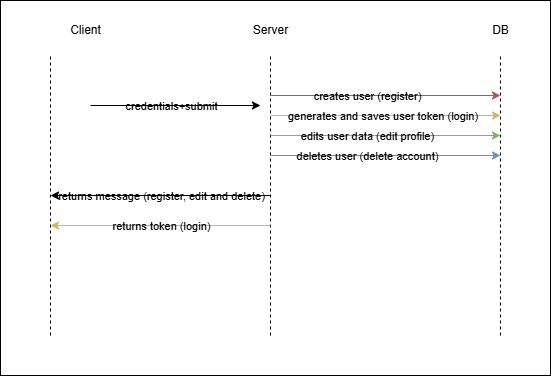

The diagram above was exported from draw.io. Its source (the exported page's mxGraphModel, read from the mxfile embedded in the PNG):
<mxGraphModel dx="574" dy="340" grid="1" gridSize="10" guides="1" tooltips="1" connect="1" arrows="1" fold="1" page="1" pageScale="1" pageWidth="850" pageHeight="1100" math="0" shadow="0">
  <root>
    <mxCell id="0" />
    <mxCell id="1" parent="0" />
    <mxCell id="8" value="" style="rounded=0;whiteSpace=wrap;html=1;" parent="1" vertex="1">
      <mxGeometry x="180" y="45" width="550" height="375" as="geometry" />
    </mxCell>
    <mxCell id="4" value="" style="endArrow=none;dashed=1;html=1;fontColor=light-dark(#000000,#000000);strokeColor=#000000;" parent="1" edge="1">
      <mxGeometry width="50" height="50" relative="1" as="geometry">
        <mxPoint x="230" y="380" as="sourcePoint" />
        <mxPoint x="230" y="100" as="targetPoint" />
      </mxGeometry>
    </mxCell>
    <mxCell id="5" value="Client" style="text;html=1;align=center;verticalAlign=middle;resizable=0;points=[];autosize=1;strokeColor=none;fillColor=none;fontColor=light-dark(#000000,#000000);" parent="1" vertex="1">
      <mxGeometry x="240" y="60" width="50" height="30" as="geometry" />
    </mxCell>
    <mxCell id="6" value="" style="endArrow=none;dashed=1;html=1;fontColor=light-dark(#000000,#000000);strokeColor=#000000;" parent="1" edge="1">
      <mxGeometry width="50" height="50" relative="1" as="geometry">
        <mxPoint x="450" y="380" as="sourcePoint" />
        <mxPoint x="450" y="100" as="targetPoint" />
      </mxGeometry>
    </mxCell>
    <mxCell id="7" value="Server" style="text;html=1;align=center;verticalAlign=middle;resizable=0;points=[];autosize=1;strokeColor=none;fillColor=none;fontColor=light-dark(#000000,#000000);" parent="1" vertex="1">
      <mxGeometry x="420" y="60" width="60" height="30" as="geometry" />
    </mxCell>
    <mxCell id="bndWNxZ0RCNaP6ML6O2z-7" value="" style="endArrow=none;dashed=1;html=1;fontColor=light-dark(#000000,#000000);strokeColor=#000000;" parent="1" edge="1">
      <mxGeometry width="50" height="50" relative="1" as="geometry">
        <mxPoint x="680" y="380" as="sourcePoint" />
        <mxPoint x="680" y="100" as="targetPoint" />
      </mxGeometry>
    </mxCell>
    <mxCell id="bndWNxZ0RCNaP6ML6O2z-8" value="&lt;font style=&quot;&quot;&gt;DB&lt;/font&gt;" style="text;html=1;align=center;verticalAlign=middle;resizable=0;points=[];autosize=1;strokeColor=none;fillColor=none;fontColor=light-dark(#000000,#000000);" parent="1" vertex="1">
      <mxGeometry x="660" y="60" width="40" height="30" as="geometry" />
    </mxCell>
    <mxCell id="bndWNxZ0RCNaP6ML6O2z-11" value="" style="endArrow=classic;html=1;rounded=0;fontColor=light-dark(#000000,#000000);strokeColor=#000000;" parent="1" edge="1">
      <mxGeometry width="50" height="50" relative="1" as="geometry">
        <mxPoint x="270" y="150" as="sourcePoint" />
        <mxPoint x="440" y="150" as="targetPoint" />
      </mxGeometry>
    </mxCell>
    <mxCell id="bndWNxZ0RCNaP6ML6O2z-12" value="credentials+submit" style="edgeLabel;html=1;align=center;verticalAlign=middle;resizable=0;points=[];fontColor=light-dark(#000000,#000000);labelBackgroundColor=none;" parent="bndWNxZ0RCNaP6ML6O2z-11" vertex="1" connectable="0">
      <mxGeometry x="-0.472" relative="1" as="geometry">
        <mxPoint x="35" as="offset" />
      </mxGeometry>
    </mxCell>
    <mxCell id="bndWNxZ0RCNaP6ML6O2z-13" value="" style="endArrow=classic;html=1;rounded=0;fontColor=light-dark(#000000,#000000);strokeColor=#d6b656;fillColor=#fff2cc;" parent="1" edge="1">
      <mxGeometry width="50" height="50" relative="1" as="geometry">
        <mxPoint x="450" y="160" as="sourcePoint" />
        <mxPoint x="680" y="160" as="targetPoint" />
      </mxGeometry>
    </mxCell>
    <mxCell id="bndWNxZ0RCNaP6ML6O2z-14" value="generates and saves user token (login)&amp;nbsp;" style="edgeLabel;html=1;align=center;verticalAlign=middle;resizable=0;points=[];fontColor=light-dark(#000000,#000000);labelBackgroundColor=none;" parent="bndWNxZ0RCNaP6ML6O2z-13" vertex="1" connectable="0">
      <mxGeometry x="-0.472" relative="1" as="geometry">
        <mxPoint x="52" as="offset" />
      </mxGeometry>
    </mxCell>
    <mxCell id="bndWNxZ0RCNaP6ML6O2z-17" value="" style="endArrow=classic;html=1;rounded=0;fontColor=light-dark(#000000,#000000);strokeColor=#000000;" parent="1" edge="1">
      <mxGeometry width="50" height="50" relative="1" as="geometry">
        <mxPoint x="450" y="240" as="sourcePoint" />
        <mxPoint x="230" y="240" as="targetPoint" />
      </mxGeometry>
    </mxCell>
    <mxCell id="bndWNxZ0RCNaP6ML6O2z-18" value="returns message (register, edit and delete)" style="edgeLabel;html=1;align=center;verticalAlign=middle;resizable=0;points=[];fontColor=light-dark(#000000,#000000);labelBackgroundColor=none;" parent="bndWNxZ0RCNaP6ML6O2z-17" vertex="1" connectable="0">
      <mxGeometry x="0.3178" relative="1" as="geometry">
        <mxPoint x="35" as="offset" />
      </mxGeometry>
    </mxCell>
    <mxCell id="9" value="" style="endArrow=classic;html=1;rounded=0;fontColor=light-dark(#000000,#000000);strokeColor=#b85450;fillColor=#f8cecc;" edge="1" parent="1">
      <mxGeometry width="50" height="50" relative="1" as="geometry">
        <mxPoint x="450" y="140" as="sourcePoint" />
        <mxPoint x="680" y="140" as="targetPoint" />
      </mxGeometry>
    </mxCell>
    <mxCell id="10" value="creates user (register)" style="edgeLabel;html=1;align=center;verticalAlign=middle;resizable=0;points=[];fontColor=light-dark(#000000,#000000);labelBackgroundColor=none;" vertex="1" connectable="0" parent="9">
      <mxGeometry x="-0.472" relative="1" as="geometry">
        <mxPoint x="35" as="offset" />
      </mxGeometry>
    </mxCell>
    <mxCell id="11" value="" style="endArrow=classic;html=1;rounded=0;fontColor=light-dark(#000000,#000000);strokeColor=#82b366;fillColor=#d5e8d4;" edge="1" parent="1">
      <mxGeometry width="50" height="50" relative="1" as="geometry">
        <mxPoint x="450" y="180" as="sourcePoint" />
        <mxPoint x="680" y="180" as="targetPoint" />
      </mxGeometry>
    </mxCell>
    <mxCell id="12" value="edits user data (edit profile)" style="edgeLabel;html=1;align=center;verticalAlign=middle;resizable=0;points=[];fontColor=light-dark(#000000,#000000);labelBackgroundColor=none;" vertex="1" connectable="0" parent="11">
      <mxGeometry x="-0.472" relative="1" as="geometry">
        <mxPoint x="35" as="offset" />
      </mxGeometry>
    </mxCell>
    <mxCell id="13" value="" style="endArrow=classic;html=1;rounded=0;fontColor=light-dark(#000000,#000000);strokeColor=#6c8ebf;fillColor=#dae8fc;" edge="1" parent="1">
      <mxGeometry width="50" height="50" relative="1" as="geometry">
        <mxPoint x="450" y="200" as="sourcePoint" />
        <mxPoint x="680" y="200" as="targetPoint" />
      </mxGeometry>
    </mxCell>
    <mxCell id="14" value="deletes user (delete account)" style="edgeLabel;html=1;align=center;verticalAlign=middle;resizable=0;points=[];fontColor=light-dark(#000000,#000000);labelBackgroundColor=none;" vertex="1" connectable="0" parent="13">
      <mxGeometry x="-0.472" relative="1" as="geometry">
        <mxPoint x="35" as="offset" />
      </mxGeometry>
    </mxCell>
    <mxCell id="16" value="" style="endArrow=classic;html=1;rounded=0;fontColor=light-dark(#000000,#000000);strokeColor=#d6b656;fillColor=#fff2cc;" edge="1" parent="1">
      <mxGeometry width="50" height="50" relative="1" as="geometry">
        <mxPoint x="450" y="270" as="sourcePoint" />
        <mxPoint x="230" y="270" as="targetPoint" />
      </mxGeometry>
    </mxCell>
    <mxCell id="17" value="returns token (login)" style="edgeLabel;html=1;align=center;verticalAlign=middle;resizable=0;points=[];fontColor=light-dark(#000000,#000000);labelBackgroundColor=none;" vertex="1" connectable="0" parent="16">
      <mxGeometry x="0.3178" relative="1" as="geometry">
        <mxPoint x="35" as="offset" />
      </mxGeometry>
    </mxCell>
  </root>
</mxGraphModel>